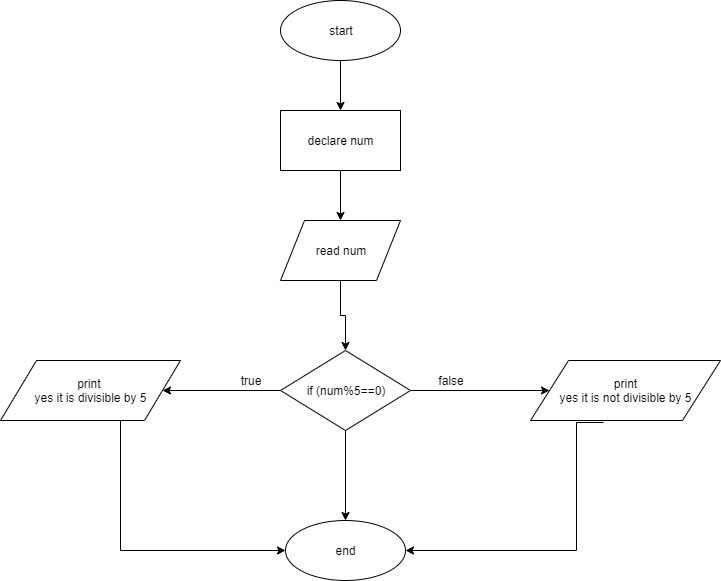

The diagram above was exported from draw.io. Its source (the exported page's mxGraphModel, read from the mxfile embedded in the PNG):
<mxGraphModel dx="939" dy="448" grid="1" gridSize="10" guides="1" tooltips="1" connect="1" arrows="1" fold="1" page="1" pageScale="1" pageWidth="850" pageHeight="1100" math="0" shadow="0">
  <root>
    <mxCell id="0" />
    <mxCell id="1" parent="0" />
    <mxCell id="_iikpjlp94Tv86vAkjGw-1" value="" style="edgeStyle=orthogonalEdgeStyle;rounded=0;orthogonalLoop=1;jettySize=auto;html=1;" edge="1" parent="1" source="_iikpjlp94Tv86vAkjGw-2" target="_iikpjlp94Tv86vAkjGw-4">
      <mxGeometry relative="1" as="geometry" />
    </mxCell>
    <mxCell id="_iikpjlp94Tv86vAkjGw-2" value="start" style="ellipse;whiteSpace=wrap;html=1;" vertex="1" parent="1">
      <mxGeometry x="340" y="50" width="120" height="60" as="geometry" />
    </mxCell>
    <mxCell id="_iikpjlp94Tv86vAkjGw-3" value="" style="edgeStyle=orthogonalEdgeStyle;rounded=0;orthogonalLoop=1;jettySize=auto;html=1;" edge="1" parent="1" source="_iikpjlp94Tv86vAkjGw-4" target="_iikpjlp94Tv86vAkjGw-6">
      <mxGeometry relative="1" as="geometry" />
    </mxCell>
    <mxCell id="_iikpjlp94Tv86vAkjGw-4" value="declare num" style="rounded=0;whiteSpace=wrap;html=1;" vertex="1" parent="1">
      <mxGeometry x="340" y="160" width="120" height="60" as="geometry" />
    </mxCell>
    <mxCell id="_iikpjlp94Tv86vAkjGw-5" value="" style="edgeStyle=orthogonalEdgeStyle;rounded=0;orthogonalLoop=1;jettySize=auto;html=1;" edge="1" parent="1" source="_iikpjlp94Tv86vAkjGw-6" target="_iikpjlp94Tv86vAkjGw-10">
      <mxGeometry relative="1" as="geometry" />
    </mxCell>
    <mxCell id="_iikpjlp94Tv86vAkjGw-6" value="read num" style="shape=parallelogram;perimeter=parallelogramPerimeter;whiteSpace=wrap;html=1;" vertex="1" parent="1">
      <mxGeometry x="340" y="270" width="120" height="60" as="geometry" />
    </mxCell>
    <mxCell id="_iikpjlp94Tv86vAkjGw-7" style="edgeStyle=orthogonalEdgeStyle;rounded=0;orthogonalLoop=1;jettySize=auto;html=1;exitX=0;exitY=0.5;exitDx=0;exitDy=0;entryX=1;entryY=0.5;entryDx=0;entryDy=0;" edge="1" parent="1" source="_iikpjlp94Tv86vAkjGw-10" target="_iikpjlp94Tv86vAkjGw-11">
      <mxGeometry relative="1" as="geometry" />
    </mxCell>
    <mxCell id="_iikpjlp94Tv86vAkjGw-8" style="edgeStyle=orthogonalEdgeStyle;rounded=0;orthogonalLoop=1;jettySize=auto;html=1;exitX=1;exitY=0.5;exitDx=0;exitDy=0;" edge="1" parent="1" source="_iikpjlp94Tv86vAkjGw-10" target="_iikpjlp94Tv86vAkjGw-12">
      <mxGeometry relative="1" as="geometry" />
    </mxCell>
    <mxCell id="_iikpjlp94Tv86vAkjGw-9" style="edgeStyle=orthogonalEdgeStyle;rounded=0;orthogonalLoop=1;jettySize=auto;html=1;entryX=0.5;entryY=0;entryDx=0;entryDy=0;" edge="1" parent="1" source="_iikpjlp94Tv86vAkjGw-10" target="_iikpjlp94Tv86vAkjGw-13">
      <mxGeometry relative="1" as="geometry" />
    </mxCell>
    <mxCell id="_iikpjlp94Tv86vAkjGw-10" value="if (num%5==0)" style="rhombus;whiteSpace=wrap;html=1;" vertex="1" parent="1">
      <mxGeometry x="340" y="400" width="130" height="80" as="geometry" />
    </mxCell>
    <mxCell id="_iikpjlp94Tv86vAkjGw-11" value="print&amp;nbsp;&lt;br&gt;yes it is divisible by 5" style="shape=parallelogram;perimeter=parallelogramPerimeter;whiteSpace=wrap;html=1;" vertex="1" parent="1">
      <mxGeometry x="60" y="410" width="180" height="60" as="geometry" />
    </mxCell>
    <mxCell id="_iikpjlp94Tv86vAkjGw-12" value="print&lt;br&gt;yes it is not divisible by 5" style="shape=parallelogram;perimeter=parallelogramPerimeter;whiteSpace=wrap;html=1;" vertex="1" parent="1">
      <mxGeometry x="590" y="410" width="190" height="60" as="geometry" />
    </mxCell>
    <mxCell id="_iikpjlp94Tv86vAkjGw-13" value="end" style="ellipse;whiteSpace=wrap;html=1;" vertex="1" parent="1">
      <mxGeometry x="345" y="570" width="120" height="60" as="geometry" />
    </mxCell>
    <mxCell id="_iikpjlp94Tv86vAkjGw-14" value="false" style="text;html=1;strokeColor=none;fillColor=none;align=center;verticalAlign=middle;whiteSpace=wrap;rounded=0;" vertex="1" parent="1">
      <mxGeometry x="490" y="420" width="40" height="20" as="geometry" />
    </mxCell>
    <mxCell id="_iikpjlp94Tv86vAkjGw-15" value="true" style="text;html=1;strokeColor=none;fillColor=none;align=center;verticalAlign=middle;whiteSpace=wrap;rounded=0;" vertex="1" parent="1">
      <mxGeometry x="290" y="420" width="40" height="20" as="geometry" />
    </mxCell>
    <mxCell id="_iikpjlp94Tv86vAkjGw-16" value="" style="edgeStyle=orthogonalEdgeStyle;rounded=0;orthogonalLoop=1;jettySize=auto;html=1;exitX=0.5;exitY=1;exitDx=0;exitDy=0;entryX=0;entryY=0.5;entryDx=0;entryDy=0;" edge="1" parent="1" source="_iikpjlp94Tv86vAkjGw-11" target="_iikpjlp94Tv86vAkjGw-13">
      <mxGeometry relative="1" as="geometry">
        <mxPoint x="410" y="229.9999999999999" as="sourcePoint" />
        <mxPoint x="410" y="279.9999999999999" as="targetPoint" />
        <Array as="points">
          <mxPoint x="180" y="600" />
        </Array>
      </mxGeometry>
    </mxCell>
    <mxCell id="_iikpjlp94Tv86vAkjGw-17" value="" style="edgeStyle=orthogonalEdgeStyle;rounded=0;orthogonalLoop=1;jettySize=auto;html=1;exitX=0.382;exitY=1.031;exitDx=0;exitDy=0;entryX=1;entryY=0.5;entryDx=0;entryDy=0;exitPerimeter=0;" edge="1" parent="1" source="_iikpjlp94Tv86vAkjGw-12" target="_iikpjlp94Tv86vAkjGw-13">
      <mxGeometry relative="1" as="geometry">
        <mxPoint x="189.70588235294122" y="479.47058823529414" as="sourcePoint" />
        <mxPoint x="349.7058823529412" y="610.0588235294117" as="targetPoint" />
        <Array as="points">
          <mxPoint x="636" y="600" />
        </Array>
      </mxGeometry>
    </mxCell>
  </root>
</mxGraphModel>